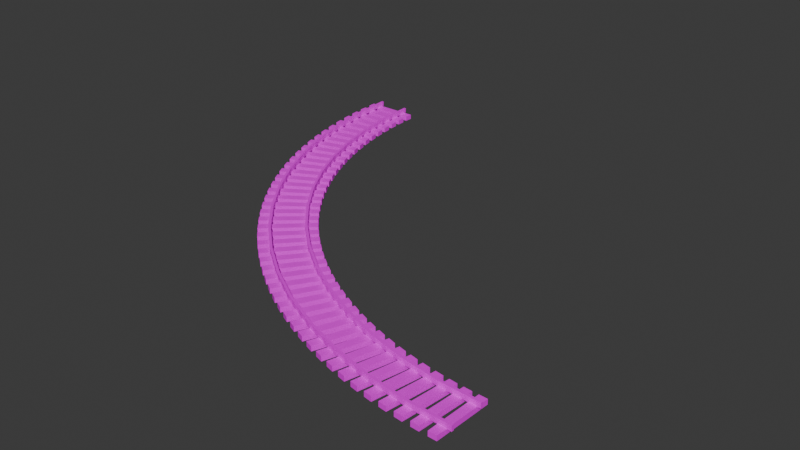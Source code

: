 # Source: curve-8-track.blend  (saved by Blender 4.1.24; exported with 4.5.12 LTS)
import bpy
from mathutils import Matrix  # noqa: F401  (used for matrix-valued properties, if any)

bpy.ops.wm.read_factory_settings(use_empty=True)
scene = bpy.context.scene
scene.name = 'Scene'

# ---- collections
col_collection = bpy.data.collections.new('Collection'); scene.collection.children.link(col_collection)

# ---- images (referenced by path relative to the original .blend; pixels are not part of the script)
import os
ASSET_DIR = os.environ.get("B2B_ASSET_DIR", "")  # directory of the original .blend (textures are referenced by path, not embedded)
HERE = os.path.dirname(os.path.abspath(__file__))  # packed textures are extracted next to this script under _unpacked/

def load_image(name, relpath, width, height, colorspace="sRGB"):
    """Load a texture the original file referenced (path relative to the .blend, or extracted next to this script)."""
    p = next((c for c in (os.path.join(HERE, relpath), os.path.join(ASSET_DIR, relpath)) if relpath and os.path.exists(c)), "")
    if p:
        img = bpy.data.images.load(p, check_existing=True)
        img.name = name
    else:  # same state as the original file: an image datablock whose file is absent (Cycles renders it pink)
        img = bpy.data.images.new(name, width, height)
        img.source = "FILE"
        img.filepath = "//" + (relpath or name)
    img.colorspace_settings.name = colorspace
    return img
img_track_texture_png = load_image('track-texture.png', 'track-texture.png', 1024, 1024, 'sRGB')

# ---- materials (node trees are filled in below, after node groups)
mat_traintrack = bpy.data.materials.new('traintrack')
mat_traintrack.alpha_threshold = 0.0
mat_traintrack.use_transparent_shadow = False
mat_traintrack.roughness = 0.5
mat_traintrack.line_color = (0.0, 0.0, 0.0, 1.0)

# ---- material node trees
mat_traintrack.use_nodes = True; mat_traintrack.node_tree.nodes.clear()
_N = mat_traintrack.node_tree.nodes; _L = mat_traintrack.node_tree.links
n0 = _N.new('ShaderNodeOutputMaterial'); n0.name = 'Material Output'; n0.location = (300, 300)
n1 = _N.new('ShaderNodeBsdfPrincipled'); n1.name = 'Principled BSDF'; n1.location = (10, 300)
n1.inputs[3].default_value = 1.45
n2 = _N.new('ShaderNodeTexImage'); n2.name = 'Image Texture'; n2.location = (-280, 260)
n2.image = img_track_texture_png
n2.interpolation = 'Closest'
_L.new(n1.outputs[0], n0.inputs[0])
_L.new(n2.outputs[0], n1.inputs[0])
n0.is_active_output = True

# ---- world
world_world = bpy.data.worlds.new('World'); scene.world = world_world
world_world.use_nodes = True; world_world.node_tree.nodes.clear()
_N = world_world.node_tree.nodes; _L = world_world.node_tree.links
n0 = _N.new('ShaderNodeOutputWorld'); n0.name = 'World Output'; n0.location = (300, 300)
n1 = _N.new('ShaderNodeBackground'); n1.name = 'Background'; n1.location = (10, 300)
n1.inputs[0].default_value = (0.05088, 0.05088, 0.05088, 1.0)
_L.new(n1.outputs[0], n0.inputs[0])
n0.is_active_output = True
world_world.color = (0.05088, 0.05088, 0.05088)
world_world.use_sun_shadow = False
world_world.sun_shadow_jitter_overblur = 0.0

# ---- meshes
me_cube_027 = bpy.data.meshes.new('Cube.027')
me_cube_027.from_pydata([(8.0, -7.643, 0.3007), (8.0, -7.643, 0.1161), (8.0, -7.557, 0.3007), (8.0, -7.557, 0.1161), (8.0, -6.357, 0.3007), (8.0, -6.357, 0.1161), (8.0, -6.443, 0.3007), (8.0, -6.443, 0.1161), (6.467, -7.568, 0.3007), (6.467, -7.568, 0.1161), (6.475, -7.482, 0.3007), (6.475, -7.482, 0.1161), (6.593, -6.288, 0.3007), (6.593, -6.288, 0.1161), (6.584, -6.373, 0.3007), (6.584, -6.373, 0.1161), (4.948, -7.342, 0.3007), (4.948, -7.342, 0.1161), (4.965, -7.258, 0.3007), (4.965, -7.258, 0.1161), (5.199, -6.081, 0.3007), (5.199, -6.081, 0.1161), (5.182, -6.165, 0.3007), (5.182, -6.165, 0.1161), (3.459, -6.969, 0.3007), (3.459, -6.969, 0.1161), (3.484, -6.887, 0.3007), (3.484, -6.887, 0.1161), (3.832, -5.739, 0.3007), (3.832, -5.739, 0.1161), (3.807, -5.821, 0.3007), (3.807, -5.821, 0.1161), (2.014, -6.452, 0.3007), (2.014, -6.452, 0.1161), (2.047, -6.373, 0.3007), (2.047, -6.373, 0.1161), (2.506, -5.264, 0.3007), (2.506, -5.264, 0.1161), (2.473, -5.344, 0.3007), (2.473, -5.344, 0.1161), (0.626, -5.796, 0.3007), (0.626, -5.796, 0.1161), (0.6665, -5.72, 0.3007), (0.6665, -5.72, 0.1161), (1.232, -4.662, 0.3007), (1.232, -4.662, 0.1161), (1.192, -4.738, 0.3007), (1.192, -4.738, 0.1161), (-0.6908, -5.007, 0.3007), (-0.6908, -5.007, 0.1161), (-0.643, -4.935, 0.3007), (-0.643, -4.935, 0.1161), (0.02366, -3.937, 0.3007), (0.02366, -3.937, 0.1161), (-0.02408, -4.009, 0.3007), (-0.02408, -4.009, 0.1161), (-1.924, -4.092, 0.3007), (-1.924, -4.092, 0.1161), (-1.869, -4.026, 0.3007), (-1.869, -4.026, 0.1161), (-1.108, -3.098, 0.3007), (-1.108, -3.098, 0.1161), (-1.163, -3.165, 0.3007), (-1.163, -3.165, 0.1161), (-3.061, -3.061, 0.3007), (-3.061, -3.061, 0.1161), (-3.0, -3.0, 0.3007), (-3.0, -3.0, 0.1161), (-2.152, -2.152, 0.3007), (-2.152, -2.152, 0.1161), (-2.213, -2.213, 0.3007), (-2.213, -2.213, 0.1161), (-4.092, -1.924, 0.3007), (-4.092, -1.924, 0.1161), (-4.026, -1.869, 0.3007), (-4.026, -1.869, 0.1161), (-3.098, -1.108, 0.3007), (-3.098, -1.108, 0.1161), (-3.165, -1.163, 0.3007), (-3.165, -1.163, 0.1161), (-5.007, -0.6908, 0.3007), (-5.007, -0.6908, 0.1161), (-4.935, -0.643, 0.3007), (-4.935, -0.643, 0.1161), (-3.937, 0.02367, 0.3007), (-3.937, 0.02367, 0.1161), (-4.009, -0.02408, 0.3007), (-4.009, -0.02408, 0.1161), (-5.796, 0.626, 0.3007), (-5.796, 0.626, 0.1161), (-5.72, 0.6665, 0.3007), (-5.72, 0.6665, 0.1161), (-4.662, 1.232, 0.3007), (-4.662, 1.232, 0.1161), (-4.738, 1.192, 0.3007), (-4.738, 1.192, 0.1161), (-6.452, 2.014, 0.3007), (-6.452, 2.014, 0.1161), (-6.373, 2.047, 0.3007), (-6.373, 2.047, 0.1161), (-5.264, 2.506, 0.3007), (-5.264, 2.506, 0.1161), (-5.344, 2.473, 0.3007), (-5.344, 2.473, 0.1161), (-6.969, 3.459, 0.3007), (-6.969, 3.459, 0.1161), (-6.887, 3.484, 0.3007), (-6.887, 3.484, 0.1161), (-5.739, 3.832, 0.3007), (-5.739, 3.832, 0.1161), (-5.821, 3.807, 0.3007), (-5.821, 3.807, 0.1161), (-7.342, 4.948, 0.3007), (-7.342, 4.948, 0.1161), (-7.258, 4.965, 0.3007), (-7.258, 4.965, 0.1161), (-6.081, 5.199, 0.3007), (-6.081, 5.199, 0.1161), (-6.165, 5.182, 0.3007), (-6.165, 5.182, 0.1161), (-7.568, 6.467, 0.3007), (-7.568, 6.467, 0.1161), (-7.482, 6.475, 0.3007), (-7.482, 6.475, 0.1161), (-6.288, 6.593, 0.3007), (-6.288, 6.593, 0.1161), (-6.373, 6.584, 0.3007), (-6.373, 6.584, 0.1161), (-7.643, 8.0, 0.3007), (-7.643, 8.0, 0.1161), (-7.557, 8.0, 0.3007), (-7.557, 8.0, 0.1161), (-6.357, 8.0, 0.3007), (-6.357, 8.0, 0.1161), (-6.443, 8.0, 0.3007), (-6.443, 8.0, 0.1161), (7.608, -5.995, -0.03849), (7.608, -5.995, 0.1351), (7.901, -6.005, -0.03813), (7.901, -6.005, 0.1354), (7.537, -7.994, -0.03849), (7.537, -7.994, 0.1351), (7.829, -8.004, -0.03813), (7.829, -8.004, 0.1354), (7.109, -5.972, -0.03849), (7.109, -5.972, 0.1351), (7.401, -5.993, -0.03813), (7.401, -5.993, 0.1354), (6.966, -7.967, -0.03849), (6.966, -7.967, 0.1351), (7.258, -7.988, -0.03813), (7.258, -7.988, 0.1354), (6.611, -5.931, -0.03849), (6.611, -5.931, 0.1351), (6.902, -5.963, -0.03813), (6.902, -5.963, 0.1354), (6.397, -7.92, -0.03849), (6.397, -7.92, 0.1351), (6.688, -7.951, -0.03813), (6.688, -7.951, 0.1354), (6.114, -5.873, -0.03849), (6.114, -5.873, 0.1351), (6.404, -5.914, -0.03813), (6.404, -5.914, 0.1354), (5.83, -7.852, -0.03849), (5.83, -7.852, 0.1351), (6.119, -7.894, -0.03813), (6.119, -7.894, 0.1354), (5.62, -5.797, -0.03849), (5.62, -5.797, 0.1351), (5.908, -5.849, -0.03813), (5.908, -5.849, 0.1354), (5.265, -7.765, -0.03849), (5.265, -7.765, 0.1351), (5.553, -7.817, -0.03813), (5.553, -7.817, 0.1354), (5.129, -5.703, -0.03849), (5.129, -5.703, 0.1351), (5.415, -5.765, -0.03813), (5.415, -5.765, 0.1354), (4.704, -7.657, -0.03849), (4.704, -7.657, 0.1351), (4.99, -7.719, -0.03813), (4.99, -7.719, 0.1354), (4.642, -5.592, -0.03849), (4.642, -5.592, 0.1351), (4.926, -5.664, -0.03813), (4.926, -5.664, 0.1354), (4.147, -7.53, -0.03849), (4.147, -7.53, 0.1351), (4.431, -7.602, -0.03813), (4.431, -7.602, 0.1354), (4.159, -5.463, -0.03849), (4.159, -5.463, 0.1351), (4.44, -5.546, -0.03813), (4.44, -5.546, 0.1354), (3.596, -7.382, -0.03849), (3.596, -7.382, 0.1351), (3.877, -7.465, -0.03813), (3.877, -7.465, 0.1354), (3.681, -5.318, -0.03849), (3.681, -5.318, 0.1351), (3.959, -5.41, -0.03813), (3.959, -5.41, 0.1354), (3.049, -7.215, -0.03849), (3.049, -7.215, 0.1351), (3.327, -7.308, -0.03813), (3.327, -7.308, 0.1354), (3.208, -5.155, -0.03849), (3.208, -5.155, 0.1351), (3.483, -5.257, -0.03813), (3.483, -5.257, 0.1354), (2.509, -7.029, -0.03849), (2.509, -7.029, 0.1351), (2.784, -7.131, -0.03813), (2.784, -7.131, 0.1354), (2.742, -4.976, -0.03849), (2.742, -4.976, 0.1351), (3.012, -5.088, -0.03813), (3.012, -5.088, 0.1354), (1.977, -6.823, -0.03849), (1.977, -6.823, 0.1351), (2.247, -6.935, -0.03813), (2.247, -6.935, 0.1354), (2.282, -4.78, -0.03849), (2.282, -4.78, 0.1351), (2.548, -4.901, -0.03813), (2.548, -4.901, 0.1354), (1.451, -6.599, -0.03849), (1.451, -6.599, 0.1351), (1.718, -6.72, -0.03813), (1.718, -6.72, 0.1354), (1.83, -4.567, -0.03849), (1.83, -4.567, 0.1351), (2.091, -4.698, -0.03813), (2.091, -4.698, 0.1354), (0.9344, -6.356, -0.03849), (0.9344, -6.356, 0.1351), (1.196, -6.487, -0.03813), (1.196, -6.487, 0.1354), (1.385, -4.339, -0.03849), (1.385, -4.339, 0.1351), (1.642, -4.479, -0.03813), (1.642, -4.479, 0.1354), (0.4265, -6.094, -0.03849), (0.4265, -6.094, 0.1351), (0.6835, -6.235, -0.03813), (0.6835, -6.235, 0.1354), (0.9488, -4.095, -0.03849), (0.9488, -4.095, 0.1351), (1.201, -4.245, -0.03813), (1.201, -4.245, 0.1354), (-0.07171, -5.815, -0.03849), (-0.07171, -5.815, 0.1351), (0.1801, -5.965, -0.03813), (0.1801, -5.965, 0.1354), (0.5216, -3.836, -0.03849), (0.5216, -3.836, 0.1351), (0.7679, -3.994, -0.03813), (0.7679, -3.994, 0.1354), (-0.5597, -5.518, -0.03849), (-0.5597, -5.518, 0.1351), (-0.3134, -5.677, -0.03813), (-0.3134, -5.677, 0.1354), (0.1039, -3.561, -0.03849), (0.1039, -3.561, 0.1351), (0.3444, -3.728, -0.03813), (0.3444, -3.728, 0.1354), (-1.037, -5.204, -0.03849), (-1.037, -5.204, 0.1351), (-0.7962, -5.371, -0.03813), (-0.7962, -5.371, 0.1354), (-0.3037, -3.272, -0.03849), (-0.3037, -3.272, 0.1351), (-0.06929, -3.448, -0.03813), (-0.06929, -3.448, 0.1354), (-1.502, -4.873, -0.03849), (-1.502, -4.873, 0.1351), (-1.268, -5.049, -0.03813), (-1.268, -5.049, 0.1354), (-0.7007, -2.969, -0.03849), (-0.7007, -2.969, 0.1351), (-0.4727, -3.152, -0.03813), (-0.4727, -3.152, 0.1354), (-1.956, -4.526, -0.03849), (-1.956, -4.526, 0.1351), (-1.728, -4.71, -0.03813), (-1.728, -4.71, 0.1354), (-1.087, -2.651, -0.03849), (-1.087, -2.651, 0.1351), (-0.8654, -2.843, -0.03813), (-0.8654, -2.843, 0.1354), (-2.396, -4.163, -0.03849), (-2.396, -4.163, 0.1351), (-2.175, -4.354, -0.03813), (-2.175, -4.354, 0.1354), (-1.461, -2.32, -0.03849), (-1.461, -2.32, 0.1351), (-1.247, -2.519, -0.03813), (-1.247, -2.519, 0.1354), (-2.824, -3.784, -0.03849), (-2.824, -3.784, 0.1351), (-2.61, -3.983, -0.03813), (-2.61, -3.983, 0.1354), (-1.823, -1.976, -0.03849), (-1.823, -1.976, 0.1351), (-1.616, -2.183, -0.03813), (-1.616, -2.183, 0.1354), (-3.238, -3.39, -0.03849), (-3.238, -3.39, 0.1351), (-3.031, -3.597, -0.03813), (-3.031, -3.597, 0.1354), (-2.173, -1.619, -0.03849), (-2.173, -1.619, 0.1351), (-1.974, -1.833, -0.03813), (-1.974, -1.833, 0.1354), (-3.637, -2.981, -0.03849), (-3.637, -2.981, 0.1351), (-3.437, -3.196, -0.03813), (-3.437, -3.196, 0.1354), (-2.51, -1.249, -0.03849), (-2.51, -1.249, 0.1351), (-2.318, -1.471, -0.03813), (-2.318, -1.471, 0.1354), (-4.021, -2.559, -0.03849), (-4.021, -2.559, 0.1351), (-3.83, -2.78, -0.03813), (-3.83, -2.78, 0.1354), (-2.833, -0.8684, -0.03849), (-2.833, -0.8684, 0.1351), (-2.65, -1.096, -0.03813), (-2.65, -1.096, 0.1354), (-4.391, -2.123, -0.03849), (-4.391, -2.123, 0.1351), (-4.207, -2.351, -0.03813), (-4.207, -2.351, 0.1354), (-3.143, -0.4761, -0.03849), (-3.143, -0.4761, 0.1351), (-2.968, -0.7105, -0.03813), (-2.968, -0.7105, 0.1354), (-4.744, -1.675, -0.03849), (-4.744, -1.675, 0.1351), (-4.569, -1.909, -0.03813), (-4.569, -1.909, 0.1354), (-3.438, -0.07297, -0.03849), (-3.438, -0.07297, 0.1351), (-3.271, -0.3135, -0.03813), (-3.271, -0.3135, 0.1354), (-5.081, -1.214, -0.03849), (-5.081, -1.214, 0.1351), (-4.914, -1.454, -0.03813), (-4.914, -1.454, 0.1354), (-3.719, 0.3404, -0.03849), (-3.719, 0.3404, 0.1351), (-3.561, 0.09413, -0.03813), (-3.561, 0.09413, 0.1354), (-5.402, -0.7408, -0.03849), (-5.402, -0.7408, 0.1351), (-5.244, -0.9871, -0.03813), (-5.244, -0.9871, 0.1354), (-3.985, 0.7636, -0.03849), (-3.985, 0.7636, 0.1351), (-3.836, 0.5118, -0.03813), (-3.836, 0.5118, 0.1354), (-5.705, -0.2569, -0.03849), (-5.705, -0.2569, 0.1351), (-5.556, -0.5087, -0.03813), (-5.556, -0.5087, 0.1354), (-4.236, 1.196, -0.03849), (-4.236, 1.196, 0.1351), (-4.096, 0.939, -0.03813), (-4.096, 0.939, 0.1354), (-5.991, 0.2375, -0.03849), (-5.991, 0.2375, 0.1351), (-5.851, -0.01946, -0.03813), (-5.851, -0.01946, 0.1354), (-4.471, 1.637, -0.03849), (-4.471, 1.637, 0.1351), (-4.34, 1.375, -0.03813), (-4.34, 1.375, 0.1354), (-6.259, 0.7418, -0.03849), (-6.259, 0.7418, 0.1351), (-6.128, 0.48, -0.03813), (-6.128, 0.48, 0.1354), (-4.69, 2.086, -0.03849), (-4.69, 2.086, 0.1351), (-4.568, 1.82, -0.03813), (-4.568, 1.82, 0.1354), (-6.509, 1.255, -0.03849), (-6.509, 1.255, 0.1351), (-6.388, 0.9891, -0.03813), (-6.388, 0.9891, 0.1354), (-4.893, 2.543, -0.03849), (-4.893, 2.543, 0.1351), (-4.781, 2.272, -0.03813), (-4.781, 2.272, 0.1354), (-6.741, 1.778, -0.03849), (-6.741, 1.778, 0.1351), (-6.629, 1.507, -0.03813), (-6.629, 1.507, 0.1354), (-5.08, 3.007, -0.03849), (-5.08, 3.007, 0.1351), (-4.977, 2.732, -0.03813), (-4.977, 2.732, 0.1354), (-6.954, 2.308, -0.03849), (-6.954, 2.308, 0.1351), (-6.851, 2.033, -0.03813), (-6.851, 2.033, 0.1354), (-5.25, 3.477, -0.03849), (-5.25, 3.477, 0.1351), (-5.157, 3.199, -0.03813), (-5.157, 3.199, 0.1354), (-7.147, 2.845, -0.03849), (-7.147, 2.845, 0.1351), (-7.055, 2.567, -0.03813), (-7.055, 2.567, 0.1354), (-5.403, 3.952, -0.03849), (-5.403, 3.952, 0.1351), (-5.32, 3.672, -0.03813), (-5.32, 3.672, 0.1354), (-7.322, 3.389, -0.03849), (-7.322, 3.389, 0.1351), (-7.239, 3.108, -0.03813), (-7.239, 3.108, 0.1354), (-5.538, 4.433, -0.03849), (-5.538, 4.433, 0.1351), (-5.466, 4.15, -0.03813), (-5.466, 4.15, 0.1354), (-7.476, 3.939, -0.03849), (-7.476, 3.939, 0.1351), (-7.404, 3.655, -0.03813), (-7.404, 3.655, 0.1354), (-5.657, 4.919, -0.03849), (-5.657, 4.919, 0.1351), (-5.595, 4.633, -0.03813), (-5.595, 4.633, 0.1354), (-7.611, 4.494, -0.03849), (-7.611, 4.494, 0.1351), (-7.549, 4.208, -0.03813), (-7.549, 4.208, 0.1354), (-5.758, 5.408, -0.03849), (-5.758, 5.408, 0.1351), (-5.706, 5.12, -0.03813), (-5.706, 5.12, 0.1354), (-7.727, 5.053, -0.03849), (-7.727, 5.053, 0.1351), (-7.675, 4.765, -0.03813), (-7.675, 4.765, 0.1354), (-5.842, 5.901, -0.03849), (-5.842, 5.901, 0.1351), (-5.801, 5.611, -0.03813), (-5.801, 5.611, 0.1354), (-7.822, 5.616, -0.03849), (-7.822, 5.616, 0.1351), (-7.78, 5.327, -0.03813), (-7.78, 5.327, 0.1354), (-5.908, 6.396, -0.03849), (-5.908, 6.396, 0.1351), (-5.877, 6.105, -0.03813), (-5.877, 6.105, 0.1354), (-7.897, 6.183, -0.03849), (-7.897, 6.183, 0.1351), (-7.866, 5.892, -0.03813), (-7.866, 5.892, 0.1354), (-5.957, 6.894, -0.03849), (-5.957, 6.894, 0.1351), (-5.936, 6.602, -0.03813), (-5.936, 6.602, 0.1354), (-7.952, 6.751, -0.03849), (-7.952, 6.751, 0.1351), (-7.931, 6.459, -0.03813), (-7.931, 6.459, 0.1354), (-5.987, 7.393, -0.03849), (-5.987, 7.393, 0.1351), (-5.977, 7.1, -0.03813), (-5.977, 7.1, 0.1354), (-7.986, 7.321, -0.03849), (-7.986, 7.321, 0.1351), (-7.976, 7.029, -0.03813), (-7.976, 7.029, 0.1354), (-6.0, 7.892, -0.03849), (-6.0, 7.892, 0.1351), (-6.0, 7.6, -0.03813), (-6.0, 7.6, 0.1354), (-8.0, 7.892, -0.03849), (-8.0, 7.892, 0.1351), (-8.0, 7.6, -0.03813), (-8.0, 7.6, 0.1354)], [], [(7, 5, 4, 6), (3, 2, 0, 1), (7, 6, 14, 15), (0, 2, 10, 8), (8, 10, 18, 16), (15, 14, 22, 23), (1, 0, 8, 9), (5, 7, 15, 13), (6, 4, 12, 14), (4, 5, 13, 12), (2, 3, 11, 10), (3, 1, 9, 11), (23, 22, 30, 31), (22, 20, 28, 30), (10, 11, 19, 18), (13, 15, 23, 21), (12, 13, 21, 20), (11, 9, 17, 19), (9, 8, 16, 17), (14, 12, 20, 22), (27, 25, 33, 35), (28, 29, 37, 36), (16, 18, 26, 24), (18, 19, 27, 26), (21, 23, 31, 29), (20, 21, 29, 28), (19, 17, 25, 27), (17, 16, 24, 25), (37, 39, 47, 45), (34, 35, 43, 42), (25, 24, 32, 33), (30, 28, 36, 38), (31, 30, 38, 39), (24, 26, 34, 32), (26, 27, 35, 34), (29, 31, 39, 37), (47, 46, 54, 55), (46, 44, 52, 54), (36, 37, 45, 44), (35, 33, 41, 43), (33, 32, 40, 41), (38, 36, 44, 46), (39, 38, 46, 47), (32, 34, 42, 40), (54, 52, 60, 62), (49, 48, 56, 57), (40, 42, 50, 48), (42, 43, 51, 50), (45, 47, 55, 53), (44, 45, 53, 52), (43, 41, 49, 51), (41, 40, 48, 49), (60, 61, 69, 68), (61, 63, 71, 69), (55, 54, 62, 63), (48, 50, 58, 56), (50, 51, 59, 58), (53, 55, 63, 61), (52, 53, 61, 60), (51, 49, 57, 59), (66, 67, 75, 74), (64, 66, 74, 72), (59, 57, 65, 67), (57, 56, 64, 65), (62, 60, 68, 70), (63, 62, 70, 71), (56, 58, 66, 64), (58, 59, 67, 66), (79, 78, 86, 87), (78, 76, 84, 86), (69, 71, 79, 77), (68, 69, 77, 76), (67, 65, 73, 75), (65, 64, 72, 73), (70, 68, 76, 78), (71, 70, 78, 79), (81, 80, 88, 89), (83, 81, 89, 91), (72, 74, 82, 80), (74, 75, 83, 82), (77, 79, 87, 85), (76, 77, 85, 84), (75, 73, 81, 83), (73, 72, 80, 81), (92, 93, 101, 100), (93, 95, 103, 101), (86, 84, 92, 94), (87, 86, 94, 95), (80, 82, 90, 88), (82, 83, 91, 90), (85, 87, 95, 93), (84, 85, 93, 92), (96, 98, 106, 104), (103, 102, 110, 111), (91, 89, 97, 99), (89, 88, 96, 97), (94, 92, 100, 102), (95, 94, 102, 103), (88, 90, 98, 96), (90, 91, 99, 98), (111, 110, 118, 119), (110, 108, 116, 118), (98, 99, 107, 106), (101, 103, 111, 109), (100, 101, 109, 108), (99, 97, 105, 107), (97, 96, 104, 105), (102, 100, 108, 110), (115, 113, 121, 123), (116, 117, 125, 124), (104, 106, 114, 112), (106, 107, 115, 114), (109, 111, 119, 117), (108, 109, 117, 116), (107, 105, 113, 115), (105, 104, 112, 113), (125, 127, 135, 133), (122, 123, 131, 130), (113, 112, 120, 121), (118, 116, 124, 126), (119, 118, 126, 127), (112, 114, 122, 120), (114, 115, 123, 122), (117, 119, 127, 125), (129, 128, 130, 131), (133, 135, 134, 132), (124, 125, 133, 132), (123, 121, 129, 131), (121, 120, 128, 129), (126, 124, 132, 134), (127, 126, 134, 135), (120, 122, 130, 128), (136, 138, 139, 137), (138, 142, 143, 139), (142, 140, 141, 143), (140, 136, 137, 141), (138, 136, 140, 142), (143, 141, 137, 139), (144, 146, 147, 145), (146, 150, 151, 147), (150, 148, 149, 151), (148, 144, 145, 149), (146, 144, 148, 150), (151, 149, 145, 147), (152, 154, 155, 153), (154, 158, 159, 155), (158, 156, 157, 159), (156, 152, 153, 157), (154, 152, 156, 158), (159, 157, 153, 155), (160, 162, 163, 161), (162, 166, 167, 163), (166, 164, 165, 167), (164, 160, 161, 165), (162, 160, 164, 166), (167, 165, 161, 163), (168, 170, 171, 169), (170, 174, 175, 171), (174, 172, 173, 175), (172, 168, 169, 173), (170, 168, 172, 174), (175, 173, 169, 171), (176, 178, 179, 177), (178, 182, 183, 179), (182, 180, 181, 183), (180, 176, 177, 181), (178, 176, 180, 182), (183, 181, 177, 179), (184, 186, 187, 185), (186, 190, 191, 187), (190, 188, 189, 191), (188, 184, 185, 189), (186, 184, 188, 190), (191, 189, 185, 187), (192, 194, 195, 193), (194, 198, 199, 195), (198, 196, 197, 199), (196, 192, 193, 197), (194, 192, 196, 198), (199, 197, 193, 195), (200, 202, 203, 201), (202, 206, 207, 203), (206, 204, 205, 207), (204, 200, 201, 205), (202, 200, 204, 206), (207, 205, 201, 203), (208, 210, 211, 209), (210, 214, 215, 211), (214, 212, 213, 215), (212, 208, 209, 213), (210, 208, 212, 214), (215, 213, 209, 211), (216, 218, 219, 217), (218, 222, 223, 219), (222, 220, 221, 223), (220, 216, 217, 221), (218, 216, 220, 222), (223, 221, 217, 219), (224, 226, 227, 225), (226, 230, 231, 227), (230, 228, 229, 231), (228, 224, 225, 229), (226, 224, 228, 230), (231, 229, 225, 227), (232, 234, 235, 233), (234, 238, 239, 235), (238, 236, 237, 239), (236, 232, 233, 237), (234, 232, 236, 238), (239, 237, 233, 235), (240, 242, 243, 241), (242, 246, 247, 243), (246, 244, 245, 247), (244, 240, 241, 245), (242, 240, 244, 246), (247, 245, 241, 243), (248, 250, 251, 249), (250, 254, 255, 251), (254, 252, 253, 255), (252, 248, 249, 253), (250, 248, 252, 254), (255, 253, 249, 251), (256, 258, 259, 257), (258, 262, 263, 259), (262, 260, 261, 263), (260, 256, 257, 261), (258, 256, 260, 262), (263, 261, 257, 259), (264, 266, 267, 265), (266, 270, 271, 267), (270, 268, 269, 271), (268, 264, 265, 269), (266, 264, 268, 270), (271, 269, 265, 267), (272, 274, 275, 273), (274, 278, 279, 275), (278, 276, 277, 279), (276, 272, 273, 277), (274, 272, 276, 278), (279, 277, 273, 275), (280, 282, 283, 281), (282, 286, 287, 283), (286, 284, 285, 287), (284, 280, 281, 285), (282, 280, 284, 286), (287, 285, 281, 283), (288, 290, 291, 289), (290, 294, 295, 291), (294, 292, 293, 295), (292, 288, 289, 293), (290, 288, 292, 294), (295, 293, 289, 291), (296, 298, 299, 297), (298, 302, 303, 299), (302, 300, 301, 303), (300, 296, 297, 301), (298, 296, 300, 302), (303, 301, 297, 299), (304, 306, 307, 305), (306, 310, 311, 307), (310, 308, 309, 311), (308, 304, 305, 309), (306, 304, 308, 310), (311, 309, 305, 307), (312, 314, 315, 313), (314, 318, 319, 315), (318, 316, 317, 319), (316, 312, 313, 317), (314, 312, 316, 318), (319, 317, 313, 315), (320, 322, 323, 321), (322, 326, 327, 323), (326, 324, 325, 327), (324, 320, 321, 325), (322, 320, 324, 326), (327, 325, 321, 323), (328, 330, 331, 329), (330, 334, 335, 331), (334, 332, 333, 335), (332, 328, 329, 333), (330, 328, 332, 334), (335, 333, 329, 331), (336, 338, 339, 337), (338, 342, 343, 339), (342, 340, 341, 343), (340, 336, 337, 341), (338, 336, 340, 342), (343, 341, 337, 339), (344, 346, 347, 345), (346, 350, 351, 347), (350, 348, 349, 351), (348, 344, 345, 349), (346, 344, 348, 350), (351, 349, 345, 347), (352, 354, 355, 353), (354, 358, 359, 355), (358, 356, 357, 359), (356, 352, 353, 357), (354, 352, 356, 358), (359, 357, 353, 355), (360, 362, 363, 361), (362, 366, 367, 363), (366, 364, 365, 367), (364, 360, 361, 365), (362, 360, 364, 366), (367, 365, 361, 363), (368, 370, 371, 369), (370, 374, 375, 371), (374, 372, 373, 375), (372, 368, 369, 373), (370, 368, 372, 374), (375, 373, 369, 371), (376, 378, 379, 377), (378, 382, 383, 379), (382, 380, 381, 383), (380, 376, 377, 381), (378, 376, 380, 382), (383, 381, 377, 379), (384, 386, 387, 385), (386, 390, 391, 387), (390, 388, 389, 391), (388, 384, 385, 389), (386, 384, 388, 390), (391, 389, 385, 387), (392, 394, 395, 393), (394, 398, 399, 395), (398, 396, 397, 399), (396, 392, 393, 397), (394, 392, 396, 398), (399, 397, 393, 395), (400, 402, 403, 401), (402, 406, 407, 403), (406, 404, 405, 407), (404, 400, 401, 405), (402, 400, 404, 406), (407, 405, 401, 403), (408, 410, 411, 409), (410, 414, 415, 411), (414, 412, 413, 415), (412, 408, 409, 413), (410, 408, 412, 414), (415, 413, 409, 411), (416, 418, 419, 417), (418, 422, 423, 419), (422, 420, 421, 423), (420, 416, 417, 421), (418, 416, 420, 422), (423, 421, 417, 419), (424, 426, 427, 425), (426, 430, 431, 427), (430, 428, 429, 431), (428, 424, 425, 429), (426, 424, 428, 430), (431, 429, 425, 427), (432, 434, 435, 433), (434, 438, 439, 435), (438, 436, 437, 439), (436, 432, 433, 437), (434, 432, 436, 438), (439, 437, 433, 435), (440, 442, 443, 441), (442, 446, 447, 443), (446, 444, 445, 447), (444, 440, 441, 445), (442, 440, 444, 446), (447, 445, 441, 443), (448, 450, 451, 449), (450, 454, 455, 451), (454, 452, 453, 455), (452, 448, 449, 453), (450, 448, 452, 454), (455, 453, 449, 451), (456, 458, 459, 457), (458, 462, 463, 459), (462, 460, 461, 463), (460, 456, 457, 461), (458, 456, 460, 462), (463, 461, 457, 459), (464, 466, 467, 465), (466, 470, 471, 467), (470, 468, 469, 471), (468, 464, 465, 469), (466, 464, 468, 470), (471, 469, 465, 467), (472, 474, 475, 473), (474, 478, 479, 475), (478, 476, 477, 479), (476, 472, 473, 477), (474, 472, 476, 478), (479, 477, 473, 475), (480, 481, 483, 482), (482, 483, 487, 486), (486, 487, 485, 484), (484, 485, 481, 480), (482, 486, 484, 480), (487, 483, 481, 485)])
_uv = me_cube_027.uv_layers.new(name='UVMap')
_uv.uv.foreach_set('vector', [0.6971, 0.5632, 0.6966, 0.601, 0.6156, 0.6, 0.616, 0.5623, 0.6169, 0.4868, 0.6979, 0.4877, 0.6975, 0.5255, 0.6164, 0.5245, 0.8878, 1.0, 0.7967, 1.0, 0.7967, 0.0, 0.8878, 0.0, 0.7772, 1.0, 0.7288, 0.9973, 0.7288, 0.002747, 0.7772, -1.192e-07, 0.7772, 1.0, 0.7288, 0.9973, 0.7288, 0.002747, 0.7772, 2.086e-07, 0.8878, 1.0, 0.7967, 1.0, 0.7967, -3.576e-07, 0.8878, -2.98e-07, 0.8808, 1.0, 0.7967, 1.0, 0.7967, 0.0, 0.8808, 0.0, 0.8845, 0.997, 0.8239, 1.0, 0.8239, -4.422e-08, 0.8845, 0.002975, 0.7817, 1.0, 0.7293, 0.997, 0.7293, 0.002975, 0.7817, -1.192e-07, 0.8878, 0.0, 0.9789, 2.98e-08, 0.9789, 0.994, 0.8878, 0.994, 0.8808, 0.0, 0.965, 2.98e-08, 0.965, 0.9945, 0.8808, 0.9945, 0.8599, 0.9973, 0.804, 1.0, 0.804, -6.209e-07, 0.8599, 0.002746, 0.8878, 1.0, 0.7967, 1.0, 0.7967, 3.278e-07, 0.8878, 3.576e-07, 0.7817, 1.0, 0.7293, 0.997, 0.7293, 0.002975, 0.7817, 2.98e-07, 0.8808, 0.0, 0.965, 2.98e-08, 0.965, 0.9945, 0.8808, 0.9945, 0.8845, 0.997, 0.8239, 1.0, 0.8239, -1.19e-07, 0.8845, 0.002975, 0.8878, 0.0, 0.9789, 2.98e-08, 0.9789, 0.9941, 0.8878, 0.9941, 0.8599, 0.9973, 0.804, 1.0, 0.804, 8.626e-08, 0.8599, 0.002747, 0.8808, 1.0, 0.7967, 1.0, 0.7967, 0.0, 0.8808, 0.0, 0.7817, 1.0, 0.7293, 0.997, 0.7293, 0.002975, 0.7817, 4.768e-07, 0.9158, 0.9973, 0.8599, 1.0, 0.8599, -2.202e-07, 0.9158, 0.002746, 0.8878, -2.98e-07, 0.9789, -2.98e-07, 0.9789, 0.994, 0.8878, 0.994, 0.7768, 1.0, 0.7283, 0.9973, 0.7283, 0.002746, 0.7768, -5.96e-08, 0.8808, 0.0, 0.965, 2.98e-08, 0.965, 0.9945, 0.8808, 0.9945, 0.8845, 0.997, 0.8239, 1.0, 0.8239, 4.564e-07, 0.8845, 0.002975, 0.8878, 0.0, 0.9789, 2.98e-08, 0.9789, 0.994, 0.8878, 0.994, 0.9158, 0.9973, 0.8599, 1.0, 0.8599, -3.237e-07, 0.9158, 0.002746, 0.8808, 1.0, 0.7967, 1.0, 0.7967, 0.0, 0.8808, 0.0, 0.8845, 0.997, 0.8239, 1.0, 0.8239, 1.415e-07, 0.8845, 0.002975, 0.8808, 0.0, 0.965, 2.98e-08, 0.965, 0.9945, 0.8808, 0.9945, 0.8808, 1.0, 0.7967, 1.0, 0.7967, 0.0, 0.8808, 0.0, 0.7772, 1.0, 0.7248, 0.997, 0.7248, 0.002975, 0.7772, -2.384e-07, 0.8878, 1.0, 0.7967, 1.0, 0.7967, 0.0, 0.8878, 0.0, 0.7768, 1.0, 0.7283, 0.9973, 0.7283, 0.002746, 0.7768, -2.98e-07, 0.8808, 0.0, 0.965, 2.98e-08, 0.965, 0.9945, 0.8808, 0.9945, 0.9451, 0.997, 0.8845, 1.0, 0.8845, 2.009e-07, 0.9451, 0.002975, 0.8878, 1.0, 0.7967, 1.0, 0.7967, 1.788e-07, 0.8878, 1.788e-07, 0.7772, 1.0, 0.7248, 0.997, 0.7248, 0.002975, 0.7772, -5.96e-08, 0.8878, 0.0, 0.9789, 2.98e-08, 0.9789, 0.994, 0.8878, 0.994, 0.8599, 0.9973, 0.804, 1.0, 0.804, 3.029e-08, 0.8599, 0.002746, 0.8808, 1.0, 0.7967, 1.0, 0.7967, 0.0, 0.8808, 0.0, 0.7817, 1.0, 0.7293, 0.997, 0.7293, 0.002975, 0.7817, 5.96e-08, 0.8878, 1.0, 0.7967, 1.0, 0.7967, 0.0, 0.8878, 0.0, 0.7772, 1.0, 0.7288, 0.9973, 0.7288, 0.002746, 0.7772, -1.192e-07, 0.7772, 1.0, 0.7248, 0.997, 0.7248, 0.002975, 0.7772, -5.96e-08, 0.8808, 1.0, 0.7967, 1.0, 0.7967, 2.98e-08, 0.8808, 5.96e-08, 0.7772, 1.0, 0.7288, 0.9973, 0.7288, 0.002747, 0.7772, 5.96e-08, 0.8808, 0.0, 0.965, 2.98e-08, 0.965, 0.9945, 0.8808, 0.9945, 0.9451, 0.997, 0.8845, 1.0, 0.8845, -1.096e-08, 0.9451, 0.002975, 0.8878, 0.0, 0.9789, 2.98e-08, 0.9789, 0.9941, 0.8878, 0.9941, 0.8599, 0.9973, 0.804, 1.0, 0.804, 1.254e-09, 0.8599, 0.002747, 0.8808, 1.0, 0.7967, 1.0, 0.7967, 8.941e-08, 0.8808, 8.941e-08, 0.8878, 0.0, 0.9789, 2.98e-08, 0.9789, 0.994, 0.8878, 0.994, 0.9451, 0.997, 0.8845, 1.0, 0.8845, -1.188e-07, 0.9451, 0.002976, 0.8878, 1.0, 0.7967, 1.0, 0.7967, 2.98e-08, 0.8878, 5.96e-08, 0.7768, 1.0, 0.7283, 0.9973, 0.7283, 0.002747, 0.7768, -5.96e-08, 0.8808, 0.0, 0.965, 2.98e-08, 0.965, 0.9945, 0.8808, 0.9945, 0.9451, 0.997, 0.8845, 1.0, 0.8845, -6.996e-08, 0.9451, 0.002975, 0.8878, 0.0, 0.9789, 2.98e-08, 0.9789, 0.9941, 0.8878, 0.9941, 0.9158, 0.9973, 0.8599, 1.0, 0.8599, 8.777e-08, 0.9158, 0.002747, 0.8808, 0.0, 0.965, 0.0, 0.965, 0.9945, 0.8808, 0.9945, 0.7768, 1.0, 0.7283, 0.9973, 0.7283, 0.002747, 0.7768, -1.192e-07, 0.8599, 0.9973, 0.804, 1.0, 0.804, 1.09e-07, 0.8599, 0.002747, 0.8808, 1.0, 0.7967, 1.0, 0.7967, 0.0, 0.8808, 0.0, 0.7772, 1.0, 0.7248, 0.997, 0.7248, 0.002976, 0.7772, 0.0, 0.8878, 1.0, 0.7967, 1.0, 0.7967, 0.0, 0.8878, 0.0, 0.7772, 1.0, 0.7288, 0.9973, 0.7288, 0.002747, 0.7772, 5.96e-08, 0.8808, 0.0, 0.965, 2.98e-08, 0.965, 0.9945, 0.8808, 0.9945, 0.8878, 1.0, 0.7967, 1.0, 0.7967, 0.0, 0.8878, 0.0, 0.7772, 1.0, 0.7248, 0.997, 0.7248, 0.002976, 0.7772, 0.0, 0.8845, 0.997, 0.8239, 1.0, 0.8239, -1.884e-08, 0.8845, 0.002976, 0.8878, 0.0, 0.9789, 0.0, 0.9789, 0.9941, 0.8878, 0.9941, 0.9158, 0.9973, 0.8599, 1.0, 0.8599, 2.902e-09, 0.9158, 0.002747, 0.8808, 1.0, 0.7967, 1.0, 0.7967, 0.0, 0.8808, 0.0, 0.7817, 1.0, 0.7293, 0.997, 0.7293, 0.002975, 0.7817, -1.192e-07, 0.8878, 1.0, 0.7967, 1.0, 0.7967, 0.0, 0.8878, 0.0, 0.8808, 1.0, 0.7967, 1.0, 0.7967, 0.0, 0.8808, 0.0, 0.8599, 0.9973, 0.804, 1.0, 0.804, 1.356e-07, 0.8599, 0.002748, 0.7768, 1.0, 0.7283, 0.9973, 0.7283, 0.002748, 0.7768, -5.96e-08, 0.8808, 0.0, 0.965, 2.98e-08, 0.965, 0.9945, 0.8808, 0.9945, 0.9451, 0.997, 0.8845, 1.0, 0.8845, 1.439e-08, 0.9451, 0.002976, 0.8878, -5.96e-08, 0.9789, -5.96e-08, 0.9789, 0.994, 0.8878, 0.994, 0.9158, 0.9973, 0.8599, 1.0, 0.8599, -9.564e-08, 0.9158, 0.002747, 0.8808, 1.0, 0.7967, 1.0, 0.7967, 0.0, 0.8808, 0.0, 0.8878, 1.788e-07, 0.9789, 1.788e-07, 0.9789, 0.994, 0.8878, 0.994, 0.9451, 0.997, 0.8845, 1.0, 0.8845, -2.048e-07, 0.9451, 0.002977, 0.7817, 1.0, 0.7293, 0.997, 0.7293, 0.002977, 0.7817, 0.0, 0.8878, 1.0, 0.7967, 1.0, 0.7967, 0.0, 0.8878, 0.0, 0.7772, 1.0, 0.7288, 0.9973, 0.7288, 0.002748, 0.7772, 1.192e-07, 0.8808, -5.96e-08, 0.965, -5.96e-08, 0.965, 0.9945, 0.8808, 0.9945, 0.8845, 0.997, 0.8239, 1.0, 0.8239, 7.636e-08, 0.8845, 0.002977, 0.8878, 1.788e-07, 0.9789, 1.788e-07, 0.9789, 0.994, 0.8878, 0.994, 0.7768, 1.0, 0.7283, 0.9973, 0.7283, 0.002747, 0.7768, -5.96e-08, 0.8878, 1.0, 0.7967, 1.0, 0.7967, 0.0, 0.8878, 0.0, 0.8599, 0.9973, 0.804, 1.0, 0.804, 4.367e-07, 0.8599, 0.002748, 0.8808, 1.0, 0.7967, 1.0, 0.7967, 0.0, 0.8808, 0.0, 0.7772, 1.0, 0.7248, 0.997, 0.7248, 0.002977, 0.7772, 4.47e-07, 0.8878, 1.0, 0.7967, 1.0, 0.7967, 0.0, 0.8878, 0.0, 0.7772, 1.0, 0.7288, 0.9973, 0.7288, 0.002748, 0.7772, 2.682e-07, 0.8808, 0.0, 0.965, 2.98e-08, 0.965, 0.9945, 0.8808, 0.9945, 0.8878, 1.0, 0.7967, 1.0, 0.7967, 3.278e-07, 0.8878, 3.576e-07, 0.7772, 1.0, 0.7248, 0.997, 0.7248, 0.002977, 0.7772, 4.768e-07, 0.8808, 0.0, 0.965, 2.98e-08, 0.965, 0.9945, 0.8808, 0.9945, 0.8845, 0.997, 0.8239, 1.0, 0.8239, -4.511e-07, 0.8845, 0.002976, 0.8878, -2.98e-07, 0.9789, -2.98e-07, 0.9789, 0.994, 0.8878, 0.994, 0.9158, 0.9973, 0.8599, 1.0, 0.8599, -2.407e-07, 0.9158, 0.002747, 0.8808, 1.0, 0.7967, 1.0, 0.7967, -2.98e-07, 0.8808, -2.98e-07, 0.7817, 1.0, 0.7293, 0.997, 0.7293, 0.002976, 0.7817, -4.768e-07, 0.8599, 0.9973, 0.804, 1.0, 0.804, 1.702e-07, 0.8599, 0.002747, 0.8878, 0.0, 0.9789, 2.98e-08, 0.9789, 0.9941, 0.8878, 0.9941, 0.7768, 1.0, 0.7283, 0.9973, 0.7283, 0.002747, 0.7768, -3.576e-07, 0.8808, 0.0, 0.965, 2.98e-08, 0.965, 0.9945, 0.8808, 0.9945, 0.9451, 0.997, 0.8845, 1.0, 0.8845, 6.676e-07, 0.9451, 0.002977, 0.8878, 0.0, 0.9789, 2.98e-08, 0.9789, 0.9941, 0.8878, 0.9941, 0.9158, 0.9973, 0.8599, 1.0, 0.8599, -4.043e-07, 0.9158, 0.002747, 0.8808, 1.0, 0.7967, 1.0, 0.7967, -2.98e-07, 0.8808, -2.98e-07, 0.8845, 0.997, 0.8239, 1.0, 0.8239, 3.566e-07, 0.8845, 0.002976, 0.8808, 0.0, 0.965, 2.98e-08, 0.965, 0.9945, 0.8808, 0.9945, 0.8808, 1.0, 0.7967, 1.0, 0.7967, 0.0, 0.8808, 0.0, 0.7772, 1.0, 0.7248, 0.997, 0.7248, 0.002976, 0.7772, 3.278e-07, 0.8878, 1.0, 0.7967, 1.0, 0.7967, 0.0, 0.8878, 0.0, 0.7772, 1.0, 0.7288, 0.9973, 0.7288, 0.002747, 0.7772, 2.086e-07, 0.8808, 0.0, 0.965, 2.98e-08, 0.965, 0.9945, 0.8808, 0.9945, 0.9451, 0.997, 0.8845, 1.0, 0.8845, 4.229e-07, 0.9451, 0.002976, 0.6164, 0.5245, 0.6975, 0.5255, 0.6971, 0.5632, 0.616, 0.5623, 0.6966, 0.601, 0.6962, 0.6387, 0.6151, 0.6378, 0.6156, 0.6, 0.8878, -2.98e-07, 0.9789, -2.98e-07, 0.9789, 0.994, 0.8878, 0.994, 0.8599, 0.9973, 0.804, 1.0, 0.804, 5.124e-07, 0.8599, 0.002748, 0.8808, 1.0, 0.7967, 1.0, 0.7967, 0.0, 0.8808, 0.0, 0.7817, 1.0, 0.7293, 0.997, 0.7293, 0.002976, 0.7817, 5.662e-07, 0.8878, 1.0, 0.7967, 1.0, 0.7967, 0.0, 0.8878, 0.0, 0.7772, 1.0, 0.7288, 0.9973, 0.7288, 0.002748, 0.7772, 3.278e-07, 0.5947, 0.0002726, 0.5945, 0.1466, 0.5077, 0.1466, 0.5079, 0.0002726, 0.3291, 0.9997, 0.3291, 0.0002726, 0.4158, 0.0002726, 0.4158, 0.9997, 0.5945, 0.2934, 0.5947, 0.1471, 0.5079, 0.1471, 0.5077, 0.2934, 0.4164, 0.0002726, 0.4164, 0.9997, 0.5031, 0.9997, 0.5031, 0.0002726, 0.1811, 0.9997, 0.03479, 0.9997, 0.03479, 0.0002726, 0.1811, 0.0002726, 0.328, 0.0002726, 0.1817, 0.0002726, 0.1817, 0.9997, 0.328, 0.9997, 0.5947, 0.0002726, 0.5945, 0.1466, 0.5077, 0.1466, 0.5079, 0.0002726, 0.3291, 0.9997, 0.3291, 0.0002726, 0.4158, 0.0002726, 0.4158, 0.9997, 0.5945, 0.2934, 0.5947, 0.1471, 0.5079, 0.1471, 0.5077, 0.2934, 0.4164, 0.0002726, 0.4164, 0.9997, 0.5031, 0.9997, 0.5031, 0.0002726, 0.1811, 0.9997, 0.03479, 0.9997, 0.03479, 0.0002726, 0.1811, 0.0002726, 0.328, 0.0002726, 0.1817, 0.0002726, 0.1817, 0.9997, 0.328, 0.9997, 0.5947, 0.0002726, 0.5945, 0.1466, 0.5077, 0.1466, 0.5079, 0.0002726, 0.3291, 0.9997, 0.3291, 0.0002726, 0.4158, 0.0002726, 0.4158, 0.9997, 0.5945, 0.2934, 0.5947, 0.1471, 0.5079, 0.1471, 0.5077, 0.2934, 0.4164, 0.0002726, 0.4164, 0.9997, 0.5031, 0.9997, 0.5031, 0.0002726, 0.1811, 0.9997, 0.03479, 0.9997, 0.03479, 0.0002726, 0.1811, 0.0002726, 0.328, 0.0002726, 0.1817, 0.0002726, 0.1817, 0.9997, 0.328, 0.9997, 0.5947, 0.0002726, 0.5945, 0.1466, 0.5077, 0.1466, 0.5079, 0.0002726, 0.3291, 0.9997, 0.3291, 0.0002726, 0.4158, 0.0002726, 0.4158, 0.9997, 0.5945, 0.2934, 0.5947, 0.1471, 0.5079, 0.1471, 0.5077, 0.2934, 0.4164, 0.0002726, 0.4164, 0.9997, 0.5031, 0.9997, 0.5031, 0.0002726, 0.1811, 0.9997, 0.03479, 0.9997, 0.03479, 0.0002726, 0.1811, 0.0002726, 0.328, 0.0002726, 0.1817, 0.0002726, 0.1817, 0.9997, 0.328, 0.9997, 0.5947, 0.0002726, 0.5945, 0.1466, 0.5077, 0.1466, 0.5079, 0.0002726, 0.3291, 0.9997, 0.3291, 0.0002726, 0.4158, 0.0002726, 0.4158, 0.9997, 0.5945, 0.2934, 0.5947, 0.1471, 0.5079, 0.1471, 0.5077, 0.2934, 0.4164, 0.0002726, 0.4164, 0.9997, 0.5031, 0.9997, 0.5031, 0.0002726, 0.1811, 0.9997, 0.03479, 0.9997, 0.03479, 0.0002726, 0.1811, 0.0002726, 0.328, 0.0002726, 0.1817, 0.0002726, 0.1817, 0.9997, 0.328, 0.9997, 0.5947, 0.0002726, 0.5945, 0.1466, 0.5077, 0.1466, 0.5079, 0.0002726, 0.3291, 0.9997, 0.3291, 0.0002726, 0.4158, 0.0002726, 0.4158, 0.9997, 0.5945, 0.2934, 0.5947, 0.1471, 0.5079, 0.1471, 0.5077, 0.2934, 0.4164, 0.0002726, 0.4164, 0.9997, 0.5031, 0.9997, 0.5031, 0.0002726, 0.1811, 0.9997, 0.03479, 0.9997, 0.03479, 0.0002726, 0.1811, 0.0002726, 0.328, 0.0002726, 0.1817, 0.0002726, 0.1817, 0.9997, 0.328, 0.9997, 0.5947, 0.0002726, 0.5945, 0.1466, 0.5077, 0.1466, 0.5079, 0.0002726, 0.3291, 0.9997, 0.3291, 0.0002726, 0.4158, 0.0002726, 0.4158, 0.9997, 0.5945, 0.2934, 0.5947, 0.1471, 0.5079, 0.1471, 0.5077, 0.2934, 0.4164, 0.0002726, 0.4164, 0.9997, 0.5031, 0.9997, 0.5031, 0.0002726, 0.1811, 0.9997, 0.03479, 0.9997, 0.03479, 0.0002726, 0.1811, 0.0002726, 0.328, 0.0002726, 0.1817, 0.0002726, 0.1817, 0.9997, 0.328, 0.9997, 0.5947, 0.0002726, 0.5945, 0.1466, 0.5077, 0.1466, 0.5079, 0.0002726, 0.3291, 0.9997, 0.3291, 0.0002726, 0.4158, 0.0002726, 0.4158, 0.9997, 0.5945, 0.2934, 0.5947, 0.1471, 0.5079, 0.1471, 0.5077, 0.2934, 0.4164, 0.0002726, 0.4164, 0.9997, 0.5031, 0.9997, 0.5031, 0.0002726, 0.1811, 0.9997, 0.03479, 0.9997, 0.03479, 0.0002726, 0.1811, 0.0002726, 0.328, 0.0002726, 0.1817, 0.0002726, 0.1817, 0.9997, 0.328, 0.9997, 0.5947, 0.0002726, 0.5945, 0.1466, 0.5077, 0.1466, 0.5079, 0.0002726, 0.3291, 0.9997, 0.3291, 0.0002726, 0.4158, 0.0002726, 0.4158, 0.9997, 0.5945, 0.2934, 0.5947, 0.1471, 0.5079, 0.1471, 0.5077, 0.2934, 0.4164, 0.0002726, 0.4164, 0.9997, 0.5031, 0.9997, 0.5031, 0.0002726, 0.1811, 0.9997, 0.03479, 0.9997, 0.03479, 0.0002726, 0.1811, 0.0002726, 0.328, 0.0002726, 0.1817, 0.0002726, 0.1817, 0.9997, 0.328, 0.9997, 0.5947, 0.0002726, 0.5945, 0.1466, 0.5077, 0.1466, 0.5079, 0.0002726, 0.3291, 0.9997, 0.3291, 0.0002726, 0.4158, 0.0002726, 0.4158, 0.9997, 0.5945, 0.2934, 0.5947, 0.1471, 0.5079, 0.1471, 0.5077, 0.2934, 0.4164, 0.0002726, 0.4164, 0.9997, 0.5031, 0.9997, 0.5031, 0.0002726, 0.1811, 0.9997, 0.03479, 0.9997, 0.03479, 0.0002726, 0.1811, 0.0002726, 0.328, 0.0002726, 0.1817, 0.0002726, 0.1817, 0.9997, 0.328, 0.9997, 0.5947, 0.0002726, 0.5945, 0.1466, 0.5077, 0.1466, 0.5079, 0.0002726, 0.3291, 0.9997, 0.3291, 0.0002726, 0.4158, 0.0002726, 0.4158, 0.9997, 0.5945, 0.2934, 0.5947, 0.1471, 0.5079, 0.1471, 0.5077, 0.2934, 0.4164, 0.0002726, 0.4164, 0.9997, 0.5031, 0.9997, 0.5031, 0.0002726, 0.1811, 0.9997, 0.03479, 0.9997, 0.03479, 0.0002726, 0.1811, 0.0002726, 0.328, 0.0002726, 0.1817, 0.0002726, 0.1817, 0.9997, 0.328, 0.9997, 0.5947, 0.0002726, 0.5945, 0.1466, 0.5077, 0.1466, 0.5079, 0.0002726, 0.3291, 0.9997, 0.3291, 0.0002726, 0.4158, 0.0002726, 0.4158, 0.9997, 0.5945, 0.2934, 0.5947, 0.1471, 0.5079, 0.1471, 0.5077, 0.2934, 0.4164, 0.0002726, 0.4164, 0.9997, 0.5031, 0.9997, 0.5031, 0.0002726, 0.1811, 0.9997, 0.03479, 0.9997, 0.03479, 0.0002726, 0.1811, 0.0002726, 0.328, 0.0002726, 0.1817, 0.0002726, 0.1817, 0.9997, 0.328, 0.9997, 0.5947, 0.0002726, 0.5945, 0.1466, 0.5077, 0.1466, 0.5079, 0.0002726, 0.3291, 0.9997, 0.3291, 0.0002726, 0.4158, 0.0002726, 0.4158, 0.9997, 0.5945, 0.2934, 0.5947, 0.1471, 0.5079, 0.1471, 0.5077, 0.2934, 0.4164, 0.0002726, 0.4164, 0.9997, 0.5031, 0.9997, 0.5031, 0.0002726, 0.1811, 0.9997, 0.03479, 0.9997, 0.03479, 0.0002726, 0.1811, 0.0002726, 0.328, 0.0002726, 0.1817, 0.0002726, 0.1817, 0.9997, 0.328, 0.9997, 0.5947, 0.0002726, 0.5945, 0.1466, 0.5077, 0.1466, 0.5079, 0.0002726, 0.3291, 0.9997, 0.3291, 0.0002726, 0.4158, 0.0002726, 0.4158, 0.9997, 0.5945, 0.2934, 0.5947, 0.1471, 0.5079, 0.1471, 0.5077, 0.2934, 0.4164, 0.0002726, 0.4164, 0.9997, 0.5031, 0.9997, 0.5031, 0.0002726, 0.1811, 0.9997, 0.03479, 0.9997, 0.03479, 0.0002726, 0.1811, 0.0002726, 0.328, 0.0002726, 0.1817, 0.0002726, 0.1817, 0.9997, 0.328, 0.9997, 0.5947, 0.0002726, 0.5945, 0.1466, 0.5077, 0.1466, 0.5079, 0.0002726, 0.3291, 0.9997, 0.3291, 0.0002726, 0.4158, 0.0002726, 0.4158, 0.9997, 0.5945, 0.2934, 0.5947, 0.1471, 0.5079, 0.1471, 0.5077, 0.2934, 0.4164, 0.0002726, 0.4164, 0.9997, 0.5031, 0.9997, 0.5031, 0.0002726, 0.1811, 0.9997, 0.03479, 0.9997, 0.03479, 0.0002726, 0.1811, 0.0002726, 0.328, 0.0002726, 0.1817, 0.0002726, 0.1817, 0.9997, 0.328, 0.9997, 0.5947, 0.0002726, 0.5945, 0.1466, 0.5077, 0.1466, 0.5079, 0.0002726, 0.3291, 0.9997, 0.3291, 0.0002726, 0.4158, 0.0002726, 0.4158, 0.9997, 0.5945, 0.2934, 0.5947, 0.1471, 0.5079, 0.1471, 0.5077, 0.2934, 0.4164, 0.0002726, 0.4164, 0.9997, 0.5031, 0.9997, 0.5031, 0.0002726, 0.1811, 0.9997, 0.03479, 0.9997, 0.03479, 0.0002726, 0.1811, 0.0002726, 0.328, 0.0002726, 0.1817, 0.0002726, 0.1817, 0.9997, 0.328, 0.9997, 0.5947, 0.0002726, 0.5945, 0.1466, 0.5077, 0.1466, 0.5079, 0.0002726, 0.3291, 0.9997, 0.3291, 0.0002726, 0.4158, 0.0002726, 0.4158, 0.9997, 0.5945, 0.2934, 0.5947, 0.1471, 0.5079, 0.1471, 0.5077, 0.2934, 0.4164, 0.0002726, 0.4164, 0.9997, 0.5031, 0.9997, 0.5031, 0.0002726, 0.1811, 0.9997, 0.03479, 0.9997, 0.03479, 0.0002726, 0.1811, 0.0002726, 0.328, 0.0002726, 0.1817, 0.0002726, 0.1817, 0.9997, 0.328, 0.9997, 0.5947, 0.0002726, 0.5945, 0.1466, 0.5077, 0.1466, 0.5079, 0.0002726, 0.3291, 0.9997, 0.3291, 0.0002726, 0.4158, 0.0002726, 0.4158, 0.9997, 0.5945, 0.2934, 0.5947, 0.1471, 0.5079, 0.1471, 0.5077, 0.2934, 0.4164, 0.0002726, 0.4164, 0.9997, 0.5031, 0.9997, 0.5031, 0.0002726, 0.1811, 0.9997, 0.03479, 0.9997, 0.03479, 0.0002726, 0.1811, 0.0002726, 0.328, 0.0002726, 0.1817, 0.0002726, 0.1817, 0.9997, 0.328, 0.9997, 0.5947, 0.0002726, 0.5945, 0.1466, 0.5077, 0.1466, 0.5079, 0.0002726, 0.3291, 0.9997, 0.3291, 0.0002726, 0.4158, 0.0002726, 0.4158, 0.9997, 0.5945, 0.2934, 0.5947, 0.1471, 0.5079, 0.1471, 0.5077, 0.2934, 0.4164, 0.0002726, 0.4164, 0.9997, 0.5031, 0.9997, 0.5031, 0.0002726, 0.1811, 0.9997, 0.03479, 0.9997, 0.03479, 0.0002726, 0.1811, 0.0002726, 0.328, 0.0002726, 0.1817, 0.0002726, 0.1817, 0.9997, 0.328, 0.9997, 0.5947, 0.0002726, 0.5945, 0.1466, 0.5077, 0.1466, 0.5079, 0.0002726, 0.3291, 0.9997, 0.3291, 0.0002726, 0.4158, 0.0002726, 0.4158, 0.9997, 0.5945, 0.2934, 0.5947, 0.1471, 0.5079, 0.1471, 0.5077, 0.2934, 0.4164, 0.0002726, 0.4164, 0.9997, 0.5031, 0.9997, 0.5031, 0.0002726, 0.1811, 0.9997, 0.03479, 0.9997, 0.03479, 0.0002726, 0.1811, 0.0002726, 0.328, 0.0002726, 0.1817, 0.0002726, 0.1817, 0.9997, 0.328, 0.9997, 0.5947, 0.0002726, 0.5945, 0.1466, 0.5077, 0.1466, 0.5079, 0.0002726, 0.3291, 0.9997, 0.3291, 0.0002726, 0.4158, 0.0002726, 0.4158, 0.9997, 0.5945, 0.2934, 0.5947, 0.1471, 0.5079, 0.1471, 0.5077, 0.2934, 0.4164, 0.0002726, 0.4164, 0.9997, 0.5031, 0.9997, 0.5031, 0.0002726, 0.1811, 0.9997, 0.03479, 0.9997, 0.03479, 0.0002726, 0.1811, 0.0002726, 0.328, 0.0002726, 0.1817, 0.0002726, 0.1817, 0.9997, 0.328, 0.9997, 0.5947, 0.0002726, 0.5945, 0.1466, 0.5077, 0.1466, 0.5079, 0.0002726, 0.3291, 0.9997, 0.3291, 0.0002726, 0.4158, 0.0002726, 0.4158, 0.9997, 0.5945, 0.2934, 0.5947, 0.1471, 0.5079, 0.1471, 0.5077, 0.2934, 0.4164, 0.0002726, 0.4164, 0.9997, 0.5031, 0.9997, 0.5031, 0.0002726, 0.1811, 0.9997, 0.03479, 0.9997, 0.03479, 0.0002726, 0.1811, 0.0002726, 0.328, 0.0002726, 0.1817, 0.0002726, 0.1817, 0.9997, 0.328, 0.9997, 0.5947, 0.0002726, 0.5945, 0.1466, 0.5077, 0.1466, 0.5079, 0.0002726, 0.3291, 0.9997, 0.3291, 0.0002726, 0.4158, 0.0002726, 0.4158, 0.9997, 0.5945, 0.2934, 0.5947, 0.1471, 0.5079, 0.1471, 0.5077, 0.2934, 0.4164, 0.0002726, 0.4164, 0.9997, 0.5031, 0.9997, 0.5031, 0.0002726, 0.1811, 0.9997, 0.03479, 0.9997, 0.03479, 0.0002726, 0.1811, 0.0002726, 0.328, 0.0002726, 0.1817, 0.0002726, 0.1817, 0.9997, 0.328, 0.9997, 0.5947, 0.0002726, 0.5945, 0.1466, 0.5077, 0.1466, 0.5079, 0.0002726, 0.3291, 0.9997, 0.3291, 0.0002726, 0.4158, 0.0002726, 0.4158, 0.9997, 0.5945, 0.2934, 0.5947, 0.1471, 0.5079, 0.1471, 0.5077, 0.2934, 0.4164, 0.0002726, 0.4164, 0.9997, 0.5031, 0.9997, 0.5031, 0.0002726, 0.1811, 0.9997, 0.03479, 0.9997, 0.03479, 0.0002726, 0.1811, 0.0002726, 0.328, 0.0002726, 0.1817, 0.0002726, 0.1817, 0.9997, 0.328, 0.9997, 0.5947, 0.0002726, 0.5945, 0.1466, 0.5077, 0.1466, 0.5079, 0.0002726, 0.3291, 0.9997, 0.3291, 0.0002726, 0.4158, 0.0002726, 0.4158, 0.9997, 0.5945, 0.2934, 0.5947, 0.1471, 0.5079, 0.1471, 0.5077, 0.2934, 0.4164, 0.0002726, 0.4164, 0.9997, 0.5031, 0.9997, 0.5031, 0.0002726, 0.1811, 0.9997, 0.03479, 0.9997, 0.03479, 0.0002726, 0.1811, 0.0002726, 0.328, 0.0002726, 0.1817, 0.0002726, 0.1817, 0.9997, 0.328, 0.9997, 0.5947, 0.0002726, 0.5945, 0.1466, 0.5077, 0.1466, 0.5079, 0.0002726, 0.3291, 0.9997, 0.3291, 0.0002726, 0.4158, 0.0002726, 0.4158, 0.9997, 0.5945, 0.2934, 0.5947, 0.1471, 0.5079, 0.1471, 0.5077, 0.2934, 0.4164, 0.0002726, 0.4164, 0.9997, 0.5031, 0.9997, 0.5031, 0.0002726, 0.1811, 0.9997, 0.03479, 0.9997, 0.03479, 0.0002726, 0.1811, 0.0002726, 0.328, 0.0002726, 0.1817, 0.0002726, 0.1817, 0.9997, 0.328, 0.9997, 0.5947, 0.0002726, 0.5945, 0.1466, 0.5077, 0.1466, 0.5079, 0.0002726, 0.3291, 0.9997, 0.3291, 0.0002726, 0.4158, 0.0002726, 0.4158, 0.9997, 0.5945, 0.2934, 0.5947, 0.1471, 0.5079, 0.1471, 0.5077, 0.2934, 0.4164, 0.0002726, 0.4164, 0.9997, 0.5031, 0.9997, 0.5031, 0.0002726, 0.1811, 0.9997, 0.03479, 0.9997, 0.03479, 0.0002726, 0.1811, 0.0002726, 0.328, 0.0002726, 0.1817, 0.0002726, 0.1817, 0.9997, 0.328, 0.9997, 0.5947, 0.0002726, 0.5945, 0.1466, 0.5077, 0.1466, 0.5079, 0.0002726, 0.3291, 0.9997, 0.3291, 0.0002726, 0.4158, 0.0002726, 0.4158, 0.9997, 0.5945, 0.2934, 0.5947, 0.1471, 0.5079, 0.1471, 0.5077, 0.2934, 0.4164, 0.0002726, 0.4164, 0.9997, 0.5031, 0.9997, 0.5031, 0.0002726, 0.1811, 0.9997, 0.03479, 0.9997, 0.03479, 0.0002726, 0.1811, 0.0002726, 0.328, 0.0002726, 0.1817, 0.0002726, 0.1817, 0.9997, 0.328, 0.9997, 0.5947, 0.0002726, 0.5945, 0.1466, 0.5077, 0.1466, 0.5079, 0.0002726, 0.3291, 0.9997, 0.3291, 0.0002726, 0.4158, 0.0002726, 0.4158, 0.9997, 0.5945, 0.2934, 0.5947, 0.1471, 0.5079, 0.1471, 0.5077, 0.2934, 0.4164, 0.0002726, 0.4164, 0.9997, 0.5031, 0.9997, 0.5031, 0.0002726, 0.1811, 0.9997, 0.03479, 0.9997, 0.03479, 0.0002726, 0.1811, 0.0002726, 0.328, 0.0002726, 0.1817, 0.0002726, 0.1817, 0.9997, 0.328, 0.9997, 0.5947, 0.0002726, 0.5945, 0.1466, 0.5077, 0.1466, 0.5079, 0.0002726, 0.3291, 0.9997, 0.3291, 0.0002726, 0.4158, 0.0002726, 0.4158, 0.9997, 0.5945, 0.2934, 0.5947, 0.1471, 0.5079, 0.1471, 0.5077, 0.2934, 0.4164, 0.0002726, 0.4164, 0.9997, 0.5031, 0.9997, 0.5031, 0.0002726, 0.1811, 0.9997, 0.03479, 0.9997, 0.03479, 0.0002726, 0.1811, 0.0002726, 0.328, 0.0002726, 0.1817, 0.0002726, 0.1817, 0.9997, 0.328, 0.9997, 0.5947, 0.0002726, 0.5945, 0.1466, 0.5077, 0.1466, 0.5079, 0.0002726, 0.3291, 0.9997, 0.3291, 0.0002726, 0.4158, 0.0002726, 0.4158, 0.9997, 0.5945, 0.2934, 0.5947, 0.1471, 0.5079, 0.1471, 0.5077, 0.2934, 0.4164, 0.0002726, 0.4164, 0.9997, 0.5031, 0.9997, 0.5031, 0.0002726, 0.1811, 0.9997, 0.03479, 0.9997, 0.03479, 0.0002726, 0.1811, 0.0002726, 0.328, 0.0002726, 0.1817, 0.0002726, 0.1817, 0.9997, 0.328, 0.9997, 0.5947, 0.0002726, 0.5945, 0.1466, 0.5077, 0.1466, 0.5079, 0.0002726, 0.3291, 0.9997, 0.3291, 0.0002726, 0.4158, 0.0002726, 0.4158, 0.9997, 0.5945, 0.2934, 0.5947, 0.1471, 0.5079, 0.1471, 0.5077, 0.2934, 0.4164, 0.0002726, 0.4164, 0.9997, 0.5031, 0.9997, 0.5031, 0.0002726, 0.1811, 0.9997, 0.03479, 0.9997, 0.03479, 0.0002726, 0.1811, 0.0002726, 0.328, 0.0002726, 0.1817, 0.0002726, 0.1817, 0.9997, 0.328, 0.9997, 0.5947, 0.0002726, 0.5945, 0.1466, 0.5077, 0.1466, 0.5079, 0.0002726, 0.3291, 0.9997, 0.3291, 0.0002726, 0.4158, 0.0002726, 0.4158, 0.9997, 0.5945, 0.2934, 0.5947, 0.1471, 0.5079, 0.1471, 0.5077, 0.2934, 0.4164, 0.0002726, 0.4164, 0.9997, 0.5031, 0.9997, 0.5031, 0.0002726, 0.1811, 0.9997, 0.03479, 0.9997, 0.03479, 0.0002726, 0.1811, 0.0002726, 0.328, 0.0002726, 0.1817, 0.0002726, 0.1817, 0.9997, 0.328, 0.9997, 0.5947, 0.0002726, 0.5945, 0.1466, 0.5077, 0.1466, 0.5079, 0.0002726, 0.3291, 0.9997, 0.3291, 0.0002726, 0.4158, 0.0002726, 0.4158, 0.9997, 0.5945, 0.2934, 0.5947, 0.1471, 0.5079, 0.1471, 0.5077, 0.2934, 0.4164, 0.0002726, 0.4164, 0.9997, 0.5031, 0.9997, 0.5031, 0.0002726, 0.1811, 0.9997, 0.03479, 0.9997, 0.03479, 0.0002726, 0.1811, 0.0002726, 0.328, 0.0002726, 0.1817, 0.0002726, 0.1817, 0.9997, 0.328, 0.9997, 0.5947, 0.0002726, 0.5945, 0.1466, 0.5077, 0.1466, 0.5079, 0.0002726, 0.3291, 0.9997, 0.3291, 0.0002726, 0.4158, 0.0002726, 0.4158, 0.9997, 0.5945, 0.2934, 0.5947, 0.1471, 0.5079, 0.1471, 0.5077, 0.2934, 0.4164, 0.0002726, 0.4164, 0.9997, 0.5031, 0.9997, 0.5031, 0.0002726, 0.1811, 0.9997, 0.03479, 0.9997, 0.03479, 0.0002726, 0.1811, 0.0002726, 0.328, 0.0002726, 0.1817, 0.0002726, 0.1817, 0.9997, 0.328, 0.9997, 0.5947, 0.0002726, 0.5945, 0.1466, 0.5077, 0.1466, 0.5079, 0.0002726, 0.3291, 0.9997, 0.3291, 0.0002726, 0.4158, 0.0002726, 0.4158, 0.9997, 0.5945, 0.2934, 0.5947, 0.1471, 0.5079, 0.1471, 0.5077, 0.2934, 0.4164, 0.0002726, 0.4164, 0.9997, 0.5031, 0.9997, 0.5031, 0.0002726, 0.1811, 0.9997, 0.03479, 0.9997, 0.03479, 0.0002726, 0.1811, 0.0002726, 0.328, 0.0002726, 0.1817, 0.0002726, 0.1817, 0.9997, 0.328, 0.9997, 0.5947, 0.0002726, 0.5945, 0.1466, 0.5077, 0.1466, 0.5079, 0.0002726, 0.3291, 0.9997, 0.3291, 0.0002726, 0.4158, 0.0002726, 0.4158, 0.9997, 0.5945, 0.2934, 0.5947, 0.1471, 0.5079, 0.1471, 0.5077, 0.2934, 0.4164, 0.0002726, 0.4164, 0.9997, 0.5031, 0.9997, 0.5031, 0.0002726, 0.1811, 0.9997, 0.03479, 0.9997, 0.03479, 0.0002726, 0.1811, 0.0002726, 0.328, 0.0002726, 0.1817, 0.0002726, 0.1817, 0.9997, 0.328, 0.9997, 0.5947, 0.0002726, 0.5945, 0.1466, 0.5077, 0.1466, 0.5079, 0.0002726, 0.3291, 0.9997, 0.3291, 0.0002726, 0.4158, 0.0002726, 0.4158, 0.9997, 0.5945, 0.2934, 0.5947, 0.1471, 0.5079, 0.1471, 0.5077, 0.2934, 0.4164, 0.0002726, 0.4164, 0.9997, 0.5031, 0.9997, 0.5031, 0.0002726, 0.1811, 0.9997, 0.03479, 0.9997, 0.03479, 0.0002726, 0.1811, 0.0002726, 0.328, 0.0002726, 0.1817, 0.0002726, 0.1817, 0.9997, 0.328, 0.9997, 0.5947, 0.0002726, 0.5945, 0.1466, 0.5077, 0.1466, 0.5079, 0.0002726, 0.3291, 0.9997, 0.3291, 0.0002726, 0.4158, 0.0002726, 0.4158, 0.9997, 0.5945, 0.2934, 0.5947, 0.1471, 0.5079, 0.1471, 0.5077, 0.2934, 0.4164, 0.0002726, 0.4164, 0.9997, 0.5031, 0.9997, 0.5031, 0.0002726, 0.1811, 0.9997, 0.03479, 0.9997, 0.03479, 0.0002726, 0.1811, 0.0002726, 0.328, 0.0002726, 0.1817, 0.0002726, 0.1817, 0.9997, 0.328, 0.9997, 0.5947, 0.0002726, 0.5945, 0.1466, 0.5077, 0.1466, 0.5079, 0.0002726, 0.3291, 0.9997, 0.3291, 0.0002726, 0.4158, 0.0002726, 0.4158, 0.9997, 0.5945, 0.2934, 0.5947, 0.1471, 0.5079, 0.1471, 0.5077, 0.2934, 0.4164, 0.0002726, 0.4164, 0.9997, 0.5031, 0.9997, 0.5031, 0.0002726, 0.1811, 0.9997, 0.03479, 0.9997, 0.03479, 0.0002726, 0.1811, 0.0002726, 0.328, 0.0002726, 0.1817, 0.0002726, 0.1817, 0.9997, 0.328, 0.9997, 0.5947, 0.0002726, 0.5945, 0.1466, 0.5077, 0.1466, 0.5079, 0.0002726, 0.3291, 0.9997, 0.3291, 0.0002726, 0.4158, 0.0002726, 0.4158, 0.9997, 0.5945, 0.2934, 0.5947, 0.1471, 0.5079, 0.1471, 0.5077, 0.2934, 0.4164, 0.0002726, 0.4164, 0.9997, 0.5031, 0.9997, 0.5031, 0.0002726, 0.1811, 0.9997, 0.03479, 0.9997, 0.03479, 0.0002726, 0.1811, 0.0002726, 0.328, 0.0002726, 0.1817, 0.0002726, 0.1817, 0.9997, 0.328, 0.9997, 0.5947, 0.0002726, 0.5945, 0.1466, 0.5077, 0.1466, 0.5079, 0.0002726, 0.3291, 0.9997, 0.3291, 0.0002726, 0.4158, 0.0002726, 0.4158, 0.9997, 0.5945, 0.2934, 0.5947, 0.1471, 0.5079, 0.1471, 0.5077, 0.2934, 0.4164, 0.0002726, 0.4164, 0.9997, 0.5031, 0.9997, 0.5031, 0.0002726, 0.1811, 0.9997, 0.03479, 0.9997, 0.03479, 0.0002726, 0.1811, 0.0002726, 0.328, 0.0002726, 0.1817, 0.0002726, 0.1817, 0.9997, 0.328, 0.9997, 0.5947, 0.0002726, 0.5945, 0.1466, 0.5077, 0.1466, 0.5079, 0.0002726, 0.3291, 0.9997, 0.3291, 0.0002726, 0.4158, 0.0002726, 0.4158, 0.9997, 0.5945, 0.2934, 0.5947, 0.1471, 0.5079, 0.1471, 0.5077, 0.2934, 0.4164, 0.0002726, 0.4164, 0.9997, 0.5031, 0.9997, 0.5031, 0.0002726, 0.1811, 0.9997, 0.03479, 0.9997, 0.03479, 0.0002726, 0.1811, 0.0002726, 0.328, 0.0002726, 0.1817, 0.0002726, 0.1817, 0.9997, 0.328, 0.9997, 0.5947, 0.0002726, 0.5079, 0.0002726, 0.5077, 0.1466, 0.5945, 0.1466, 0.3291, 0.9997, 0.4158, 0.9997, 0.4158, 0.0002726, 0.3291, 0.0002726, 0.5945, 0.2934, 0.5077, 0.2934, 0.5079, 0.1471, 0.5947, 0.1471, 0.4164, 0.0002726, 0.5031, 0.0002726, 0.5031, 0.9997, 0.4164, 0.9997, 0.1811, 0.9997, 0.1811, 0.0002726, 0.03479, 0.0002726, 0.03479, 0.9997, 0.328, 0.0002726, 0.328, 0.9997, 0.1817, 0.9997, 0.1817, 0.0002726])
me_cube_027.materials.append(mat_traintrack)
me_cube_027.use_mirror_vertex_groups = False
me_cube_027.update()

# ---- objects
ob_curve_8 = bpy.data.objects.new('curve-8', me_cube_027)

# ---- transforms, parenting, visibility, modifiers, constraints
ob_curve_8.location = (0.0, 0.0, 0.0)
ob_curve_8.lock_rotation = (False, True, False)
ob_curve_8.lock_rotations_4d = False
ob_curve_8.empty_display_type = 'ARROWS'
ob_curve_8.lineart.crease_threshold = 0.0

# ---- collection membership
col_collection.objects.link(ob_curve_8)

# ---- scene / render settings (as saved in the file)
scene.frame_start = 1; scene.frame_end = 250; scene.frame_set(2)
scene.render.engine = 'BLENDER_EEVEE_NEXT'
scene.cycles.sampling_pattern = 'TABULATED_SOBOL'
scene.eevee.ray_tracing_options.trace_max_roughness = 0.0
bpy.context.view_layer.update()

# ---- added for rendering (the .blend has no active camera and no usable light): camera, sun
cam_auto = bpy.data.cameras.new('AutoCamera')
cam_auto.lens = 50.0
cam_auto.sensor_width = 36.0
cam_auto.clip_end = 1000.0
ob_auto_camera = bpy.data.objects.new('AutoCamera', cam_auto)
scene.collection.objects.link(ob_auto_camera)
ob_auto_camera.location = (20.9405, -25.1306, 16.8835)
ob_auto_camera.rotation_euler = (1.09748, -7.21219e-08, 0.694738)
scene.camera = ob_auto_camera
light_auto_sun = bpy.data.lights.new('AutoSun', 'SUN')
light_auto_sun.energy = 3.0
light_auto_sun.angle = 0.0523599
ob_auto_sun = bpy.data.objects.new('AutoSun', light_auto_sun)
scene.collection.objects.link(ob_auto_sun)
ob_auto_sun.rotation_euler = (0.872665, 0.174533, 0.523599)
bpy.context.view_layer.update()
